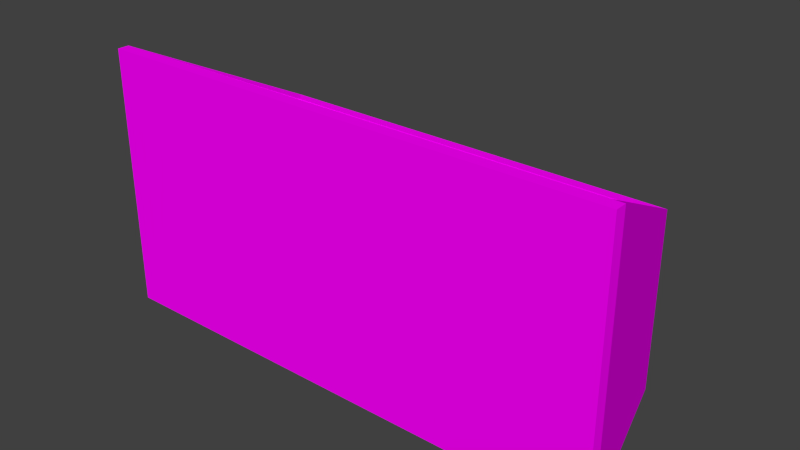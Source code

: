 # Source: itembag.blend  (saved by Blender 2.74.0; exported with 4.5.12 LTS)
import bpy
from mathutils import Matrix  # noqa: F401  (used for matrix-valued properties, if any)

bpy.ops.wm.read_factory_settings(use_empty=True)
scene = bpy.context.scene
scene.name = 'Scene'

# ---- collections
col_collection_1 = bpy.data.collections.new('Collection 1'); scene.collection.children.link(col_collection_1)

# ---- images (referenced by path relative to the original .blend; pixels are not part of the script)
import os
ASSET_DIR = os.environ.get("B2B_ASSET_DIR", "")  # directory of the original .blend (textures are referenced by path, not embedded)
HERE = os.path.dirname(os.path.abspath(__file__))  # packed textures are extracted next to this script under _unpacked/

def load_image(name, relpath, width, height, colorspace="sRGB"):
    """Load a texture the original file referenced (path relative to the .blend, or extracted next to this script)."""
    p = next((c for c in (os.path.join(HERE, relpath), os.path.join(ASSET_DIR, relpath)) if relpath and os.path.exists(c)), "")
    if p:
        img = bpy.data.images.load(p, check_existing=True)
        img.name = name
    else:  # same state as the original file: an image datablock whose file is absent (Cycles renders it pink)
        img = bpy.data.images.new(name, width, height)
        img.source = "FILE"
        img.filepath = "//" + (relpath or name)
    img.colorspace_settings.name = colorspace
    return img
img_conveyor_png_001 = load_image('conveyor.png.001', 'conveyor.png', 1024, 1024, 'sRGB')

# ---- materials (node trees are filled in below, after node groups)
mat_conveyor = bpy.data.materials.new('Conveyor')
mat_conveyor.alpha_threshold = 0.0
mat_conveyor.roughness = 0.5
mat_conveyor.line_color = (0.0, 0.0, 0.0, 1.0)

# ---- material node trees
mat_conveyor.use_nodes = True; mat_conveyor.node_tree.nodes.clear()
_N = mat_conveyor.node_tree.nodes; _L = mat_conveyor.node_tree.links
n0 = _N.new('ShaderNodeTexImage'); n0.name = 'Image Texture'; n0.location = (-203, 346)
n0.width = 150
n0.image = img_conveyor_png_001
n0.interpolation = 'Closest'
n1 = _N.new('ShaderNodeBsdfDiffuse'); n1.name = 'Diffuse BSDF'; n1.location = (62, 391)
n2 = _N.new('ShaderNodeMixShader'); n2.name = 'Mix Shader'; n2.location = (282, 174)
n3 = _N.new('ShaderNodeOutputMaterial'); n3.name = 'Material Output'; n3.location = (470, 157)
n3.width = 120
n4 = _N.new('ShaderNodeBsdfTransparent'); n4.name = 'Transparent BSDF'; n4.location = (-106, 3)
_L.new(n0.outputs[0], n1.inputs[0])
_L.new(n0.outputs[1], n2.inputs[0])
_L.new(n4.outputs[0], n2.inputs[1])
_L.new(n1.outputs[0], n2.inputs[2])
_L.new(n2.outputs[0], n3.inputs[0])
n3.is_active_output = True

# ---- world
world_world = bpy.data.worlds.new('World'); scene.world = world_world
world_world.color = (0.05088, 0.05088, 0.05088)
world_world.use_sun_shadow = False
world_world.sun_shadow_jitter_overblur = 0.0
world_world.cycles.sampling_method = 'MANUAL'
world_world.cycles.sample_map_resolution = 256

# ---- meshes
me_bmdl = bpy.data.meshes.new('bmdl')
me_bmdl.from_pydata([(1.49e-08, -0.9773, 1.49e-08), (1.49e-08, -0.9773, 0.51), (1.0, -0.9773, 1.49e-08), (1.0, -0.9773, 0.51), (-1.49e-08, -1.0, 1.49e-08), (-1.49e-08, -1.0, 0.51), (1.0, -1.0, 1.49e-08), (1.0, -1.0, 0.51), (0.09568, -0.6473, 1.49e-08), (0.09568, -0.6473, 0.3461), (0.9043, -0.6473, 0.3461), (0.9043, -0.6473, 1.49e-08), (0.02, -0.9773, 0.51), (0.98, -0.9773, 0.51), (0.1119, -0.6673, 0.3461), (0.8881, -0.6673, 0.3461), (0.02, -0.9773, 0.02), (0.98, -0.9773, 0.02), (0.8881, -0.7868, 0.02), (0.1119, -0.7868, 0.02)], [(12, 19), (13, 18)], [(2, 0, 8, 11), (3, 7, 6, 2), (12, 5, 7, 13), (5, 1, 0, 4), (0, 2, 6, 4), (7, 5, 4, 6), (9, 10, 11, 8), (0, 1, 9, 8), (1, 12, 14, 9), (3, 2, 11, 10), (14, 12, 16, 19), (14, 15, 10, 9), (13, 3, 10, 15), (16, 17, 18, 19), (13, 15, 18, 17), (15, 14, 19, 18), (12, 13, 17, 16), (13, 7, 3), (5, 12, 1)])
_uv = me_bmdl.uv_layers.new(name='UVMap')
_uv.uv.foreach_set('vector', [0.1367, 0.5938, 0.08203, 0.5938, 0.1016, 0.5781, 0.1172, 0.5781, 0.01172, 0.6016, 0.007812, 0.6016, 0.007812, 0.5781, 0.01172, 0.5781, 0.01172, 0.6094, 0.003906, 0.6016, 0.1836, 0.6016, 0.1758, 0.6094, 0.1055, 0.5781, 0.1055, 0.582, 0.0625, 0.582, 0.0625, 0.5781, 0.08203, 0.5938, 0.1367, 0.5938, 0.1367, 0.6016, 0.08203, 0.6016, 0.05469, 0.5859, 0.007812, 0.5859, 0.007812, 0.5781, 0.07812, 0.5781, 0.1328, 0.5703, 0.05469, 0.5703, 0.05469, 0.5273, 0.1328, 0.5273, 0.0625, 0.582, 0.1055, 0.582, 0.1055, 0.6055, 0.0625, 0.6055, 0.1055, 0.582, 0.1094, 0.582, 0.1094, 0.6055, 0.1055, 0.6055, 0.01172, 0.6016, 0.01172, 0.5781, 0.05859, 0.5781, 0.05859, 0.6016, 0.003906, 0.7109, 0.003906, 0.6133, 0.0625, 0.6484, 0.0625, 0.6836, 0.007812, 0.5781, 0.03516, 0.5781, 0.03906, 0.5859, 0.003906, 0.5859, 0.01172, 0.6055, 0.01172, 0.6016, 0.05859, 0.6016, 0.05859, 0.6055, 0.0625, 0.6484, 0.125, 0.6484, 0.125, 0.6836, 0.0625, 0.6836, 0.1836, 0.6133, 0.1836, 0.7109, 0.125, 0.6836, 0.125, 0.6484, 0.1836, 0.7109, 0.003906, 0.7109, 0.0625, 0.6836, 0.125, 0.6836, 0.003906, 0.6133, 0.1836, 0.6133, 0.125, 0.6484, 0.0625, 0.6484, 0.1758, 0.6094, 0.1836, 0.6016, 0.1836, 0.6094, 0.003906, 0.6016, 0.01172, 0.6094, 0.003906, 0.6094])
me_bmdl.materials.append(mat_conveyor)
me_bmdl.use_remesh_preserve_volume = False
me_bmdl.use_remesh_preserve_attributes = False
me_bmdl.use_mirror_vertex_groups = False
me_bmdl.update()

# ---- objects
ob_bagstorage = bpy.data.objects.new('BagStorage', me_bmdl)

# ---- transforms, parenting, visibility, modifiers, constraints
ob_bagstorage.location = (0.0, 0.0, 0.0)
ob_bagstorage.lineart.crease_threshold = 0.0

# ---- collection membership
col_collection_1.objects.link(ob_bagstorage)

# ---- scene / render settings (as saved in the file)
scene.frame_start = 1; scene.frame_end = 250; scene.frame_set(0)
scene.render.engine = 'CYCLES'
scene.render.image_settings.color_mode = 'RGB'
scene.render.image_settings.compression = 90
scene.render.resolution_percentage = 50
scene.render.dither_intensity = 0.0
scene.render.bake_margin = 2
scene.render.bake_bias = 0.0
scene.cycles.use_denoising = False
scene.cycles.samples = 10
scene.cycles.sampling_pattern = 'TABULATED_SOBOL'
scene.cycles.light_sampling_threshold = 0.0
scene.cycles.use_adaptive_sampling = False
scene.cycles.use_light_tree = False
scene.cycles.blur_glossy = 0.0
scene.cycles.volume_bounces = 1
scene.cycles.pixel_filter_type = 'GAUSSIAN'
scene.cycles.sample_clamp_indirect = 0.0
scene.view_settings.view_transform = 'Standard'
bpy.context.view_layer.update()

# ---- added for rendering (the .blend has no active camera and no usable light): camera, sun
cam_auto = bpy.data.cameras.new('AutoCamera')
cam_auto.lens = 50.0
cam_auto.sensor_width = 36.0
cam_auto.clip_end = 1000.0
ob_auto_camera = bpy.data.objects.new('AutoCamera', cam_auto)
scene.collection.objects.link(ob_auto_camera)
ob_auto_camera.location = (1.58867, -2.13004, 1.12593)
ob_auto_camera.rotation_euler = (1.09748, -7.21219e-08, 0.694738)
scene.camera = ob_auto_camera
light_auto_sun = bpy.data.lights.new('AutoSun', 'SUN')
light_auto_sun.energy = 3.0
light_auto_sun.angle = 0.0523599
ob_auto_sun = bpy.data.objects.new('AutoSun', light_auto_sun)
scene.collection.objects.link(ob_auto_sun)
ob_auto_sun.rotation_euler = (0.872665, 0.174533, 0.523599)
bpy.context.view_layer.update()
